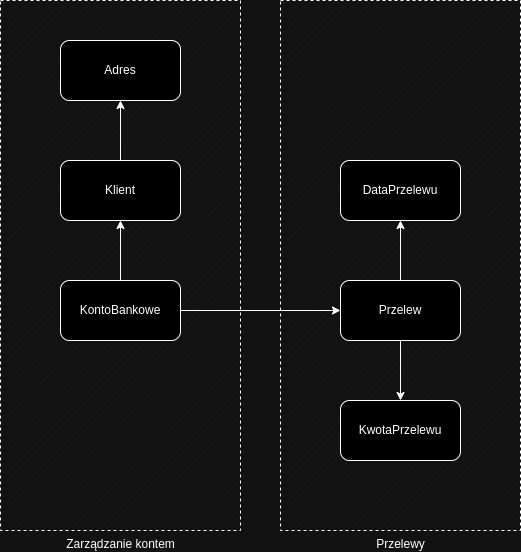

The diagram above was exported from draw.io. Its source (the exported page's mxGraphModel, read from the mxfile embedded in the PNG):
<mxGraphModel dx="1434" dy="771" grid="1" gridSize="10" guides="1" tooltips="1" connect="1" arrows="1" fold="1" page="1" pageScale="1" pageWidth="850" pageHeight="1100" math="0" shadow="0">
  <root>
    <mxCell id="0" />
    <mxCell id="1" parent="0" />
    <mxCell id="0qbmveJr2BBYbwFg2AtI-29" value="Przelewy" style="verticalLabelPosition=bottom;verticalAlign=top;html=1;shape=mxgraph.basic.patternFillRect;fillStyle=diag;step=5;fillStrokeWidth=0.2;fillStrokeColor=#dddddd;fillColor=none;dashed=1;horizontal=1;align=center;" vertex="1" parent="1">
      <mxGeometry x="320" y="100" width="240" height="530" as="geometry" />
    </mxCell>
    <mxCell id="0qbmveJr2BBYbwFg2AtI-32" value="Zarządzanie kontem" style="verticalLabelPosition=bottom;verticalAlign=top;html=1;shape=mxgraph.basic.patternFillRect;fillStyle=diag;step=5;fillStrokeWidth=0.2;fillStrokeColor=#dddddd;fillColor=none;dashed=1;horizontal=1;align=center;" vertex="1" parent="1">
      <mxGeometry x="40" y="100" width="240" height="530" as="geometry" />
    </mxCell>
    <mxCell id="0qbmveJr2BBYbwFg2AtI-25" style="edgeStyle=orthogonalEdgeStyle;rounded=0;orthogonalLoop=1;jettySize=auto;html=1;entryX=0;entryY=0.5;entryDx=0;entryDy=0;" edge="1" parent="1" source="0qbmveJr2BBYbwFg2AtI-3" target="0qbmveJr2BBYbwFg2AtI-9">
      <mxGeometry relative="1" as="geometry" />
    </mxCell>
    <mxCell id="0qbmveJr2BBYbwFg2AtI-35" value="" style="edgeStyle=orthogonalEdgeStyle;rounded=0;orthogonalLoop=1;jettySize=auto;html=1;" edge="1" parent="1" source="0qbmveJr2BBYbwFg2AtI-3" target="0qbmveJr2BBYbwFg2AtI-4">
      <mxGeometry relative="1" as="geometry" />
    </mxCell>
    <mxCell id="0qbmveJr2BBYbwFg2AtI-3" value="KontoBankowe" style="rounded=1;whiteSpace=wrap;html=1;" vertex="1" parent="1">
      <mxGeometry x="100" y="380" width="120" height="60" as="geometry" />
    </mxCell>
    <mxCell id="0qbmveJr2BBYbwFg2AtI-23" style="edgeStyle=orthogonalEdgeStyle;rounded=0;orthogonalLoop=1;jettySize=auto;html=1;" edge="1" parent="1" source="0qbmveJr2BBYbwFg2AtI-4" target="0qbmveJr2BBYbwFg2AtI-5">
      <mxGeometry relative="1" as="geometry" />
    </mxCell>
    <mxCell id="0qbmveJr2BBYbwFg2AtI-4" value="Klient" style="rounded=1;whiteSpace=wrap;html=1;" vertex="1" parent="1">
      <mxGeometry x="100" y="260" width="120" height="60" as="geometry" />
    </mxCell>
    <mxCell id="0qbmveJr2BBYbwFg2AtI-5" value="Adres" style="rounded=1;whiteSpace=wrap;html=1;" vertex="1" parent="1">
      <mxGeometry x="100" y="140" width="120" height="60" as="geometry" />
    </mxCell>
    <mxCell id="0qbmveJr2BBYbwFg2AtI-26" style="edgeStyle=orthogonalEdgeStyle;rounded=0;orthogonalLoop=1;jettySize=auto;html=1;entryX=0.5;entryY=0;entryDx=0;entryDy=0;" edge="1" parent="1" source="0qbmveJr2BBYbwFg2AtI-9" target="0qbmveJr2BBYbwFg2AtI-10">
      <mxGeometry relative="1" as="geometry" />
    </mxCell>
    <mxCell id="0qbmveJr2BBYbwFg2AtI-27" style="edgeStyle=orthogonalEdgeStyle;rounded=0;orthogonalLoop=1;jettySize=auto;html=1;" edge="1" parent="1" source="0qbmveJr2BBYbwFg2AtI-9" target="0qbmveJr2BBYbwFg2AtI-12">
      <mxGeometry relative="1" as="geometry">
        <mxPoint x="440" y="340" as="targetPoint" />
      </mxGeometry>
    </mxCell>
    <mxCell id="0qbmveJr2BBYbwFg2AtI-9" value="Przelew" style="rounded=1;whiteSpace=wrap;html=1;" vertex="1" parent="1">
      <mxGeometry x="380" y="380" width="120" height="60" as="geometry" />
    </mxCell>
    <mxCell id="0qbmveJr2BBYbwFg2AtI-10" value="KwotaPrzelewu" style="rounded=1;whiteSpace=wrap;html=1;" vertex="1" parent="1">
      <mxGeometry x="380" y="500" width="120" height="60" as="geometry" />
    </mxCell>
    <mxCell id="0qbmveJr2BBYbwFg2AtI-12" value="DataPrzelewu" style="rounded=1;whiteSpace=wrap;html=1;" vertex="1" parent="1">
      <mxGeometry x="380" y="260" width="120" height="60" as="geometry" />
    </mxCell>
  </root>
</mxGraphModel>